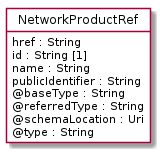

The diagram above was rendered by PlantUML. Its source (embedded in the PNG):
@startuml
hide circle
hide methods
hide stereotype
show <<Enumeration>> stereotype
skinparam class {
   BackgroundColor<<Enumeration>> #E6F5F7
   BackgroundColor<<Ref>> #FFFFE0
   BackgroundColor<<Pivot>> #FFFFFFF
   BackgroundColor<<SimpleType>> #E2F0DA
   BackgroundColor #FCF2E3
}

class NetworkProductRef <<Pivot>> {
    href : String
    id : String [1]
    name : String
    publicIdentifier : String
    @baseType : String
    @referredType : String
    @schemaLocation : Uri
    @type : String
}


@enduml